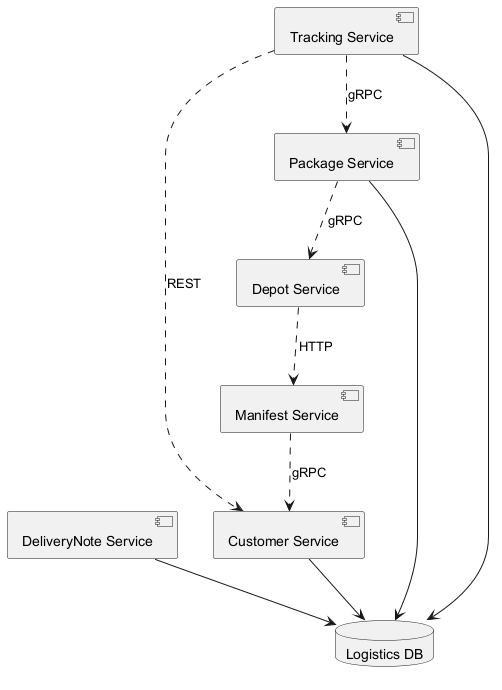

The diagram above was rendered by PlantUML. Its source (embedded in the PNG):
@startuml

component "Depot Service" as C_DepotService
component "DeliveryNote Service" as C_DeliveryNoteService
component "Manifest Service" as C_ManifestService
component "Tracking Service" as C_TrackingService
component "Customer Service" as C_CustomerService
component "Package Service" as C_PackageService
database "Logistics DB" as DB_logistics
C_DeliveryNoteService --> DB_logistics
C_TrackingService --> DB_logistics
C_CustomerService --> DB_logistics
C_PackageService --> DB_logistics
C_TrackingService ..> C_CustomerService : REST
C_DepotService ..> C_ManifestService : HTTP
C_ManifestService ..> C_CustomerService : gRPC
C_TrackingService ..> C_PackageService : gRPC
C_PackageService ..> C_DepotService : gRPC
@enduml